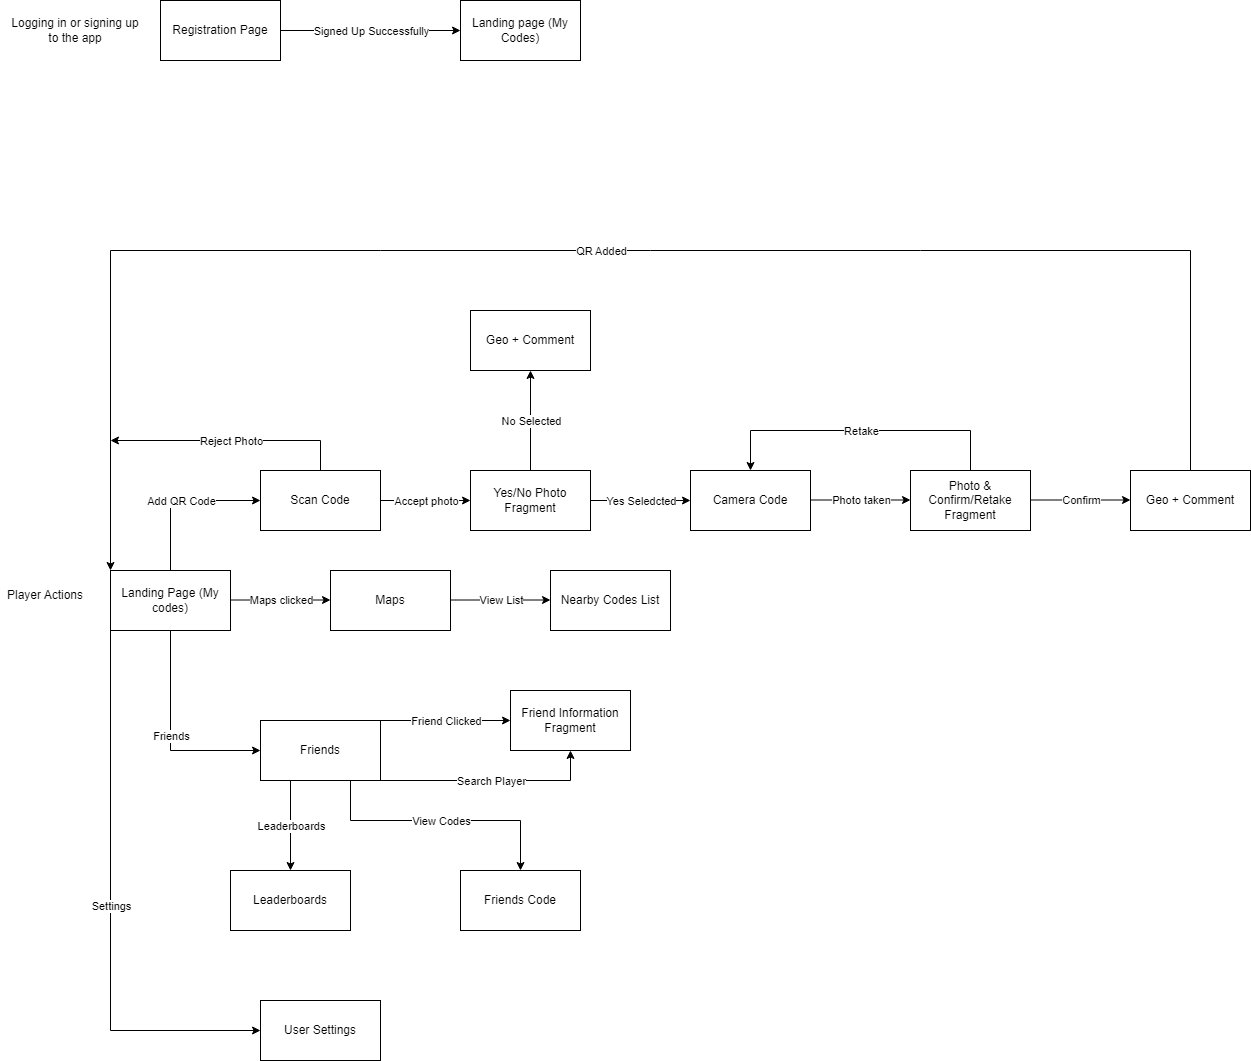

The diagram above was exported from draw.io. Its source (the exported page's mxGraphModel, read from the mxfile embedded in the PNG):
<mxGraphModel dx="2261" dy="796" grid="1" gridSize="10" guides="1" tooltips="1" connect="1" arrows="1" fold="1" page="1" pageScale="1" pageWidth="827" pageHeight="1169" math="0" shadow="0">
  <root>
    <mxCell id="WIyWlLk6GJQsqaUBKTNV-0" />
    <mxCell id="WIyWlLk6GJQsqaUBKTNV-1" parent="WIyWlLk6GJQsqaUBKTNV-0" />
    <mxCell id="gqwQhOBclfM44YyzMoKn-1" value="Logging in or signing up to the app" style="text;html=1;strokeColor=none;fillColor=none;align=center;verticalAlign=middle;whiteSpace=wrap;rounded=0;" parent="WIyWlLk6GJQsqaUBKTNV-1" vertex="1">
      <mxGeometry x="-800" y="95" width="130" height="30" as="geometry" />
    </mxCell>
    <mxCell id="gqwQhOBclfM44YyzMoKn-4" value="Landing page (My Codes)" style="whiteSpace=wrap;html=1;" parent="WIyWlLk6GJQsqaUBKTNV-1" vertex="1">
      <mxGeometry x="-350" y="80" width="120" height="60" as="geometry" />
    </mxCell>
    <mxCell id="gqwQhOBclfM44YyzMoKn-7" value="Registration Page" style="rounded=0;whiteSpace=wrap;html=1;" parent="WIyWlLk6GJQsqaUBKTNV-1" vertex="1">
      <mxGeometry x="-650" y="80" width="120" height="60" as="geometry" />
    </mxCell>
    <mxCell id="gqwQhOBclfM44YyzMoKn-8" value="" style="endArrow=classic;html=1;rounded=0;exitX=1;exitY=0.5;exitDx=0;exitDy=0;entryX=0;entryY=0.5;entryDx=0;entryDy=0;" parent="WIyWlLk6GJQsqaUBKTNV-1" source="gqwQhOBclfM44YyzMoKn-7" target="gqwQhOBclfM44YyzMoKn-4" edge="1">
      <mxGeometry relative="1" as="geometry">
        <mxPoint x="-440" y="350" as="sourcePoint" />
        <mxPoint x="-360" y="230" as="targetPoint" />
        <Array as="points">
          <mxPoint x="-490" y="110" />
        </Array>
      </mxGeometry>
    </mxCell>
    <mxCell id="gqwQhOBclfM44YyzMoKn-9" value="Signed Up Successfully" style="edgeLabel;resizable=0;html=1;align=center;verticalAlign=middle;" parent="gqwQhOBclfM44YyzMoKn-8" connectable="0" vertex="1">
      <mxGeometry relative="1" as="geometry" />
    </mxCell>
    <mxCell id="gqwQhOBclfM44YyzMoKn-10" value="Player Actions" style="text;html=1;strokeColor=none;fillColor=none;align=center;verticalAlign=middle;whiteSpace=wrap;rounded=0;" parent="WIyWlLk6GJQsqaUBKTNV-1" vertex="1">
      <mxGeometry x="-810" y="660" width="90" height="30" as="geometry" />
    </mxCell>
    <mxCell id="gqwQhOBclfM44YyzMoKn-11" value="Landing Page (My codes)" style="rounded=0;whiteSpace=wrap;html=1;" parent="WIyWlLk6GJQsqaUBKTNV-1" vertex="1">
      <mxGeometry x="-700" y="650" width="120" height="60" as="geometry" />
    </mxCell>
    <mxCell id="gqwQhOBclfM44YyzMoKn-12" value="" style="endArrow=classic;html=1;rounded=0;exitX=0.5;exitY=0;exitDx=0;exitDy=0;entryX=0;entryY=0.5;entryDx=0;entryDy=0;" parent="WIyWlLk6GJQsqaUBKTNV-1" source="gqwQhOBclfM44YyzMoKn-11" target="gqwQhOBclfM44YyzMoKn-14" edge="1">
      <mxGeometry relative="1" as="geometry">
        <mxPoint x="-440" y="530" as="sourcePoint" />
        <mxPoint x="-640" y="560" as="targetPoint" />
        <Array as="points">
          <mxPoint x="-640" y="580" />
        </Array>
      </mxGeometry>
    </mxCell>
    <mxCell id="gqwQhOBclfM44YyzMoKn-13" value="Add QR Code" style="edgeLabel;resizable=0;html=1;align=center;verticalAlign=middle;" parent="gqwQhOBclfM44YyzMoKn-12" connectable="0" vertex="1">
      <mxGeometry relative="1" as="geometry" />
    </mxCell>
    <mxCell id="gqwQhOBclfM44YyzMoKn-14" value="Scan Code" style="rounded=0;whiteSpace=wrap;html=1;" parent="WIyWlLk6GJQsqaUBKTNV-1" vertex="1">
      <mxGeometry x="-550" y="550" width="120" height="60" as="geometry" />
    </mxCell>
    <mxCell id="gqwQhOBclfM44YyzMoKn-17" value="" style="endArrow=classic;html=1;rounded=0;exitX=0.5;exitY=0;exitDx=0;exitDy=0;" parent="WIyWlLk6GJQsqaUBKTNV-1" source="gqwQhOBclfM44YyzMoKn-14" edge="1">
      <mxGeometry relative="1" as="geometry">
        <mxPoint x="-440" y="530" as="sourcePoint" />
        <mxPoint x="-700" y="520" as="targetPoint" />
        <Array as="points">
          <mxPoint x="-490" y="520" />
        </Array>
      </mxGeometry>
    </mxCell>
    <mxCell id="gqwQhOBclfM44YyzMoKn-18" value="Reject Photo" style="edgeLabel;resizable=0;html=1;align=center;verticalAlign=middle;" parent="gqwQhOBclfM44YyzMoKn-17" connectable="0" vertex="1">
      <mxGeometry relative="1" as="geometry" />
    </mxCell>
    <mxCell id="gqwQhOBclfM44YyzMoKn-20" value="" style="endArrow=classic;html=1;rounded=0;exitX=1;exitY=0.5;exitDx=0;exitDy=0;" parent="WIyWlLk6GJQsqaUBKTNV-1" source="gqwQhOBclfM44YyzMoKn-14" edge="1">
      <mxGeometry relative="1" as="geometry">
        <mxPoint x="-440" y="530" as="sourcePoint" />
        <mxPoint x="-340" y="580" as="targetPoint" />
      </mxGeometry>
    </mxCell>
    <mxCell id="gqwQhOBclfM44YyzMoKn-21" value="Accept photo" style="edgeLabel;resizable=0;html=1;align=center;verticalAlign=middle;" parent="gqwQhOBclfM44YyzMoKn-20" connectable="0" vertex="1">
      <mxGeometry relative="1" as="geometry" />
    </mxCell>
    <mxCell id="gqwQhOBclfM44YyzMoKn-22" value="Yes/No Photo Fragment" style="rounded=0;whiteSpace=wrap;html=1;" parent="WIyWlLk6GJQsqaUBKTNV-1" vertex="1">
      <mxGeometry x="-340" y="550" width="120" height="60" as="geometry" />
    </mxCell>
    <mxCell id="gqwQhOBclfM44YyzMoKn-23" value="" style="endArrow=classic;html=1;rounded=0;exitX=0.5;exitY=0;exitDx=0;exitDy=0;" parent="WIyWlLk6GJQsqaUBKTNV-1" source="gqwQhOBclfM44YyzMoKn-22" edge="1">
      <mxGeometry relative="1" as="geometry">
        <mxPoint x="-250" y="500" as="sourcePoint" />
        <mxPoint x="-280" y="450" as="targetPoint" />
      </mxGeometry>
    </mxCell>
    <mxCell id="gqwQhOBclfM44YyzMoKn-24" value="No Selected" style="edgeLabel;resizable=0;html=1;align=center;verticalAlign=middle;" parent="gqwQhOBclfM44YyzMoKn-23" connectable="0" vertex="1">
      <mxGeometry relative="1" as="geometry" />
    </mxCell>
    <mxCell id="gqwQhOBclfM44YyzMoKn-25" value="Geo + Comment" style="rounded=0;whiteSpace=wrap;html=1;" parent="WIyWlLk6GJQsqaUBKTNV-1" vertex="1">
      <mxGeometry x="-340" y="390" width="120" height="60" as="geometry" />
    </mxCell>
    <mxCell id="gqwQhOBclfM44YyzMoKn-26" value="" style="endArrow=classic;html=1;rounded=0;exitX=1;exitY=0.5;exitDx=0;exitDy=0;" parent="WIyWlLk6GJQsqaUBKTNV-1" source="gqwQhOBclfM44YyzMoKn-22" edge="1">
      <mxGeometry relative="1" as="geometry">
        <mxPoint x="-180" y="540" as="sourcePoint" />
        <mxPoint x="-120" y="580" as="targetPoint" />
      </mxGeometry>
    </mxCell>
    <mxCell id="gqwQhOBclfM44YyzMoKn-27" value="Yes Seledcted" style="edgeLabel;resizable=0;html=1;align=center;verticalAlign=middle;" parent="gqwQhOBclfM44YyzMoKn-26" connectable="0" vertex="1">
      <mxGeometry relative="1" as="geometry" />
    </mxCell>
    <mxCell id="gqwQhOBclfM44YyzMoKn-28" value="Camera Code" style="rounded=0;whiteSpace=wrap;html=1;" parent="WIyWlLk6GJQsqaUBKTNV-1" vertex="1">
      <mxGeometry x="-120" y="550" width="120" height="60" as="geometry" />
    </mxCell>
    <mxCell id="gqwQhOBclfM44YyzMoKn-29" value="" style="endArrow=classic;html=1;rounded=0;" parent="WIyWlLk6GJQsqaUBKTNV-1" edge="1">
      <mxGeometry relative="1" as="geometry">
        <mxPoint y="579.5" as="sourcePoint" />
        <mxPoint x="100" y="579.5" as="targetPoint" />
      </mxGeometry>
    </mxCell>
    <mxCell id="gqwQhOBclfM44YyzMoKn-30" value="Photo taken" style="edgeLabel;resizable=0;html=1;align=center;verticalAlign=middle;" parent="gqwQhOBclfM44YyzMoKn-29" connectable="0" vertex="1">
      <mxGeometry relative="1" as="geometry" />
    </mxCell>
    <mxCell id="gqwQhOBclfM44YyzMoKn-31" value="Photo &amp;amp; Confirm/Retake Fragment" style="rounded=0;whiteSpace=wrap;html=1;" parent="WIyWlLk6GJQsqaUBKTNV-1" vertex="1">
      <mxGeometry x="100" y="550" width="120" height="60" as="geometry" />
    </mxCell>
    <mxCell id="gqwQhOBclfM44YyzMoKn-32" value="" style="endArrow=classic;html=1;rounded=0;" parent="WIyWlLk6GJQsqaUBKTNV-1" edge="1">
      <mxGeometry relative="1" as="geometry">
        <mxPoint x="220" y="579.5" as="sourcePoint" />
        <mxPoint x="320" y="579.5" as="targetPoint" />
      </mxGeometry>
    </mxCell>
    <mxCell id="gqwQhOBclfM44YyzMoKn-33" value="Confirm" style="edgeLabel;resizable=0;html=1;align=center;verticalAlign=middle;" parent="gqwQhOBclfM44YyzMoKn-32" connectable="0" vertex="1">
      <mxGeometry relative="1" as="geometry" />
    </mxCell>
    <mxCell id="gqwQhOBclfM44YyzMoKn-34" value="Geo + Comment" style="rounded=0;whiteSpace=wrap;html=1;" parent="WIyWlLk6GJQsqaUBKTNV-1" vertex="1">
      <mxGeometry x="320" y="550" width="120" height="60" as="geometry" />
    </mxCell>
    <mxCell id="gqwQhOBclfM44YyzMoKn-35" value="" style="endArrow=classic;html=1;rounded=0;exitX=0.5;exitY=0;exitDx=0;exitDy=0;entryX=0.5;entryY=0;entryDx=0;entryDy=0;" parent="WIyWlLk6GJQsqaUBKTNV-1" source="gqwQhOBclfM44YyzMoKn-31" target="gqwQhOBclfM44YyzMoKn-28" edge="1">
      <mxGeometry relative="1" as="geometry">
        <mxPoint x="150" y="490" as="sourcePoint" />
        <mxPoint x="160" y="480" as="targetPoint" />
        <Array as="points">
          <mxPoint x="160" y="510" />
          <mxPoint x="-60" y="510" />
        </Array>
      </mxGeometry>
    </mxCell>
    <mxCell id="gqwQhOBclfM44YyzMoKn-36" value="Retake" style="edgeLabel;resizable=0;html=1;align=center;verticalAlign=middle;" parent="gqwQhOBclfM44YyzMoKn-35" connectable="0" vertex="1">
      <mxGeometry relative="1" as="geometry" />
    </mxCell>
    <mxCell id="gqwQhOBclfM44YyzMoKn-39" value="" style="endArrow=classic;html=1;rounded=0;exitX=0.5;exitY=1;exitDx=0;exitDy=0;entryX=0;entryY=0.5;entryDx=0;entryDy=0;" parent="WIyWlLk6GJQsqaUBKTNV-1" source="gqwQhOBclfM44YyzMoKn-11" target="gqwQhOBclfM44YyzMoKn-41" edge="1">
      <mxGeometry relative="1" as="geometry">
        <mxPoint x="-680" y="760" as="sourcePoint" />
        <mxPoint x="-640" y="810" as="targetPoint" />
        <Array as="points">
          <mxPoint x="-640" y="830" />
        </Array>
      </mxGeometry>
    </mxCell>
    <mxCell id="gqwQhOBclfM44YyzMoKn-40" value="Friends" style="edgeLabel;resizable=0;html=1;align=center;verticalAlign=middle;" parent="gqwQhOBclfM44YyzMoKn-39" connectable="0" vertex="1">
      <mxGeometry relative="1" as="geometry" />
    </mxCell>
    <mxCell id="gqwQhOBclfM44YyzMoKn-41" value="Friends" style="rounded=0;whiteSpace=wrap;html=1;" parent="WIyWlLk6GJQsqaUBKTNV-1" vertex="1">
      <mxGeometry x="-550" y="800" width="120" height="60" as="geometry" />
    </mxCell>
    <mxCell id="gqwQhOBclfM44YyzMoKn-42" value="" style="endArrow=classic;html=1;rounded=0;exitX=0.5;exitY=0;exitDx=0;exitDy=0;entryX=0;entryY=0;entryDx=0;entryDy=0;" parent="WIyWlLk6GJQsqaUBKTNV-1" source="gqwQhOBclfM44YyzMoKn-34" target="gqwQhOBclfM44YyzMoKn-11" edge="1">
      <mxGeometry relative="1" as="geometry">
        <mxPoint x="350" y="480" as="sourcePoint" />
        <mxPoint x="450" y="480" as="targetPoint" />
        <Array as="points">
          <mxPoint x="380" y="330" />
          <mxPoint x="-700" y="330" />
        </Array>
      </mxGeometry>
    </mxCell>
    <mxCell id="gqwQhOBclfM44YyzMoKn-43" value="QR Added" style="edgeLabel;resizable=0;html=1;align=center;verticalAlign=middle;" parent="gqwQhOBclfM44YyzMoKn-42" connectable="0" vertex="1">
      <mxGeometry relative="1" as="geometry" />
    </mxCell>
    <mxCell id="gqwQhOBclfM44YyzMoKn-44" value="" style="endArrow=classic;html=1;rounded=0;exitX=0.25;exitY=1;exitDx=0;exitDy=0;entryX=0.5;entryY=0;entryDx=0;entryDy=0;" parent="WIyWlLk6GJQsqaUBKTNV-1" source="gqwQhOBclfM44YyzMoKn-41" edge="1" target="gqwQhOBclfM44YyzMoKn-46">
      <mxGeometry relative="1" as="geometry">
        <mxPoint x="-490" y="860" as="sourcePoint" />
        <mxPoint x="-490" y="950" as="targetPoint" />
      </mxGeometry>
    </mxCell>
    <mxCell id="gqwQhOBclfM44YyzMoKn-45" value="Leaderboards" style="edgeLabel;resizable=0;html=1;align=center;verticalAlign=middle;" parent="gqwQhOBclfM44YyzMoKn-44" connectable="0" vertex="1">
      <mxGeometry relative="1" as="geometry" />
    </mxCell>
    <mxCell id="gqwQhOBclfM44YyzMoKn-46" value="Leaderboards" style="rounded=0;whiteSpace=wrap;html=1;" parent="WIyWlLk6GJQsqaUBKTNV-1" vertex="1">
      <mxGeometry x="-580" y="950" width="120" height="60" as="geometry" />
    </mxCell>
    <mxCell id="gqwQhOBclfM44YyzMoKn-47" value="" style="endArrow=classic;html=1;rounded=0;" parent="WIyWlLk6GJQsqaUBKTNV-1" edge="1">
      <mxGeometry relative="1" as="geometry">
        <mxPoint x="-580" y="679.5" as="sourcePoint" />
        <mxPoint x="-480" y="679.5" as="targetPoint" />
      </mxGeometry>
    </mxCell>
    <mxCell id="gqwQhOBclfM44YyzMoKn-48" value="Maps clicked" style="edgeLabel;resizable=0;html=1;align=center;verticalAlign=middle;" parent="gqwQhOBclfM44YyzMoKn-47" connectable="0" vertex="1">
      <mxGeometry relative="1" as="geometry" />
    </mxCell>
    <mxCell id="gqwQhOBclfM44YyzMoKn-49" value="Maps" style="rounded=0;whiteSpace=wrap;html=1;" parent="WIyWlLk6GJQsqaUBKTNV-1" vertex="1">
      <mxGeometry x="-480" y="650" width="120" height="60" as="geometry" />
    </mxCell>
    <mxCell id="gqwQhOBclfM44YyzMoKn-51" value="" style="endArrow=classic;html=1;rounded=0;" parent="WIyWlLk6GJQsqaUBKTNV-1" edge="1">
      <mxGeometry relative="1" as="geometry">
        <mxPoint x="-360" y="679.5" as="sourcePoint" />
        <mxPoint x="-260" y="679.5" as="targetPoint" />
      </mxGeometry>
    </mxCell>
    <mxCell id="gqwQhOBclfM44YyzMoKn-52" value="View List" style="edgeLabel;resizable=0;html=1;align=center;verticalAlign=middle;" parent="gqwQhOBclfM44YyzMoKn-51" connectable="0" vertex="1">
      <mxGeometry relative="1" as="geometry" />
    </mxCell>
    <mxCell id="gqwQhOBclfM44YyzMoKn-53" value="Nearby Codes List" style="rounded=0;whiteSpace=wrap;html=1;" parent="WIyWlLk6GJQsqaUBKTNV-1" vertex="1">
      <mxGeometry x="-260" y="650" width="120" height="60" as="geometry" />
    </mxCell>
    <mxCell id="gqwQhOBclfM44YyzMoKn-54" value="Friend Information Fragment" style="rounded=0;whiteSpace=wrap;html=1;" parent="WIyWlLk6GJQsqaUBKTNV-1" vertex="1">
      <mxGeometry x="-300" y="770" width="120" height="60" as="geometry" />
    </mxCell>
    <mxCell id="gqwQhOBclfM44YyzMoKn-55" value="" style="endArrow=classic;html=1;rounded=0;exitX=1;exitY=0;exitDx=0;exitDy=0;entryX=0;entryY=0.5;entryDx=0;entryDy=0;" parent="WIyWlLk6GJQsqaUBKTNV-1" source="gqwQhOBclfM44YyzMoKn-41" target="gqwQhOBclfM44YyzMoKn-54" edge="1">
      <mxGeometry relative="1" as="geometry">
        <mxPoint x="-130" y="600" as="sourcePoint" />
        <mxPoint x="-30" y="600" as="targetPoint" />
      </mxGeometry>
    </mxCell>
    <mxCell id="gqwQhOBclfM44YyzMoKn-56" value="Friend Clicked" style="edgeLabel;resizable=0;html=1;align=center;verticalAlign=middle;" parent="gqwQhOBclfM44YyzMoKn-55" connectable="0" vertex="1">
      <mxGeometry relative="1" as="geometry" />
    </mxCell>
    <mxCell id="gqwQhOBclfM44YyzMoKn-57" value="" style="endArrow=classic;html=1;rounded=0;exitX=1;exitY=1;exitDx=0;exitDy=0;entryX=0.5;entryY=1;entryDx=0;entryDy=0;" parent="WIyWlLk6GJQsqaUBKTNV-1" source="gqwQhOBclfM44YyzMoKn-41" target="gqwQhOBclfM44YyzMoKn-54" edge="1">
      <mxGeometry relative="1" as="geometry">
        <mxPoint x="-180" y="740" as="sourcePoint" />
        <mxPoint x="-290" y="880" as="targetPoint" />
        <Array as="points">
          <mxPoint x="-240" y="860" />
        </Array>
      </mxGeometry>
    </mxCell>
    <mxCell id="gqwQhOBclfM44YyzMoKn-58" value="Search Player" style="edgeLabel;resizable=0;html=1;align=center;verticalAlign=middle;" parent="gqwQhOBclfM44YyzMoKn-57" connectable="0" vertex="1">
      <mxGeometry relative="1" as="geometry" />
    </mxCell>
    <mxCell id="7CKQsyBG1VRjqwhvIjEU-0" value="User Settings" style="rounded=0;whiteSpace=wrap;html=1;" vertex="1" parent="WIyWlLk6GJQsqaUBKTNV-1">
      <mxGeometry x="-550" y="1080" width="120" height="60" as="geometry" />
    </mxCell>
    <mxCell id="7CKQsyBG1VRjqwhvIjEU-1" value="" style="endArrow=classic;html=1;rounded=0;exitX=0;exitY=1;exitDx=0;exitDy=0;entryX=0;entryY=0.5;entryDx=0;entryDy=0;" edge="1" parent="WIyWlLk6GJQsqaUBKTNV-1" source="gqwQhOBclfM44YyzMoKn-11" target="7CKQsyBG1VRjqwhvIjEU-0">
      <mxGeometry relative="1" as="geometry">
        <mxPoint x="-720" y="900" as="sourcePoint" />
        <mxPoint x="-620" y="900" as="targetPoint" />
        <Array as="points">
          <mxPoint x="-700" y="1110" />
        </Array>
      </mxGeometry>
    </mxCell>
    <mxCell id="7CKQsyBG1VRjqwhvIjEU-2" value="Settings" style="edgeLabel;resizable=0;html=1;align=center;verticalAlign=middle;" connectable="0" vertex="1" parent="7CKQsyBG1VRjqwhvIjEU-1">
      <mxGeometry relative="1" as="geometry" />
    </mxCell>
    <mxCell id="7CKQsyBG1VRjqwhvIjEU-3" value="Friends Code" style="rounded=0;whiteSpace=wrap;html=1;" vertex="1" parent="WIyWlLk6GJQsqaUBKTNV-1">
      <mxGeometry x="-350" y="950" width="120" height="60" as="geometry" />
    </mxCell>
    <mxCell id="7CKQsyBG1VRjqwhvIjEU-4" value="" style="endArrow=classic;html=1;rounded=0;exitX=0.75;exitY=1;exitDx=0;exitDy=0;entryX=0.5;entryY=0;entryDx=0;entryDy=0;" edge="1" parent="WIyWlLk6GJQsqaUBKTNV-1" source="gqwQhOBclfM44YyzMoKn-41" target="7CKQsyBG1VRjqwhvIjEU-3">
      <mxGeometry relative="1" as="geometry">
        <mxPoint x="-170" y="810" as="sourcePoint" />
        <mxPoint x="-70" y="810" as="targetPoint" />
        <Array as="points">
          <mxPoint x="-460" y="900" />
          <mxPoint x="-290" y="900" />
        </Array>
      </mxGeometry>
    </mxCell>
    <mxCell id="7CKQsyBG1VRjqwhvIjEU-5" value="View Codes" style="edgeLabel;resizable=0;html=1;align=center;verticalAlign=middle;" connectable="0" vertex="1" parent="7CKQsyBG1VRjqwhvIjEU-4">
      <mxGeometry relative="1" as="geometry" />
    </mxCell>
  </root>
</mxGraphModel>